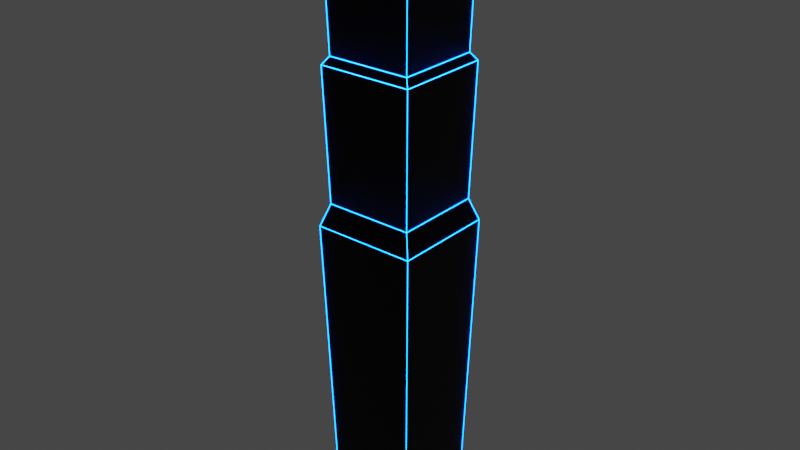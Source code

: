 # Source: obs6.blend  (saved by Blender 2.81.16; exported with 4.5.12 LTS)
import bpy
from mathutils import Matrix  # noqa: F401  (used for matrix-valued properties, if any)

bpy.ops.wm.read_factory_settings(use_empty=True)
scene = bpy.context.scene
scene.name = 'Scene'

# ---- collections
col_collection = bpy.data.collections.new('Collection'); scene.collection.children.link(col_collection)

# ---- materials (node trees are filled in below, after node groups)
mat_material_001 = bpy.data.materials.new('Material.001')
mat_material_001.use_transparent_shadow = False
mat_material_002 = bpy.data.materials.new('Material.002')
mat_material_002.use_transparent_shadow = False

# ---- material node trees
mat_material_001.use_nodes = True; mat_material_001.node_tree.nodes.clear()
_N = mat_material_001.node_tree.nodes; _L = mat_material_001.node_tree.links
n0 = _N.new('ShaderNodeOutputMaterial'); n0.name = 'Material Output'; n0.location = (300, 300)
n1 = _N.new('ShaderNodeBsdfPrincipled'); n1.name = 'Principled BSDF'; n1.location = (10, 300)
n1.distribution = 'GGX'
n1.subsurface_method = 'BURLEY'
n1.inputs[0].default_value = (0.009018, 0.009018, 0.009018, 1.0)
n1.inputs[1].default_value = 1.0
n1.inputs[3].default_value = 1.45
n1.inputs[27].default_value = (0.0, 0.0, 0.0, 1.0)
n1.inputs[28].default_value = 1.0
_L.new(n1.outputs[0], n0.inputs[0])
n0.is_active_output = True
mat_material_002.use_nodes = True; mat_material_002.node_tree.nodes.clear()
_N = mat_material_002.node_tree.nodes; _L = mat_material_002.node_tree.links
n0 = _N.new('ShaderNodeOutputMaterial'); n0.name = 'Material Output'; n0.location = (300, 300)
n1 = _N.new('ShaderNodeEmission'); n1.name = 'Emission'; n1.location = (10, 300)
n1.inputs[0].default_value = (0.0, 0.08014, 1.0, 1.0)
n1.inputs[1].default_value = 50.0
_L.new(n1.outputs[0], n0.inputs[0])
n0.is_active_output = True

# ---- world
world_world = bpy.data.worlds.new('World'); scene.world = world_world
world_world.use_nodes = True; world_world.node_tree.nodes.clear()
_N = world_world.node_tree.nodes; _L = world_world.node_tree.links
n0 = _N.new('ShaderNodeOutputWorld'); n0.name = 'World Output'; n0.location = (300, 300)
n1 = _N.new('ShaderNodeBackground'); n1.name = 'Background'; n1.location = (10, 300)
n1.inputs[0].default_value = (0.05088, 0.05088, 0.05088, 1.0)
_L.new(n1.outputs[0], n0.inputs[0])
n0.is_active_output = True
world_world.color = (0.05088, 0.05088, 0.05088)
world_world.use_sun_shadow = False
world_world.sun_shadow_jitter_overblur = 0.0

# ---- meshes
me_plane = bpy.data.meshes.new('Plane')
me_plane.from_pydata([(-1.0, -1.0, 0.0), (1.0, -1.0, 0.0), (-1.0, 1.0, 0.0), (1.0, 1.0, 0.0), (1.173, -1.173, 6.967), (-1.173, -1.173, 6.967), (1.173, 1.173, 6.967), (-1.173, 1.173, 6.967), (-1.152, 1.152, 13.43), (-1.152, -1.152, 13.43), (1.152, -1.152, 13.43), (1.152, 1.152, 13.43), (1.004, -1.004, 7.469), (1.004, 1.004, 7.469), (-1.004, -1.004, 7.469), (-1.004, 1.004, 7.469), (1.078, -1.078, 10.45), (1.078, 1.078, 10.45), (-1.078, -1.078, 10.45), (-1.078, 1.078, 10.45), (-1.024, 1.024, 13.27), (-1.024, -1.024, 13.27), (1.024, -1.024, 13.27), (1.024, 1.024, 13.27), (0.958, -0.958, 10.62), (0.958, 0.958, 10.62), (-0.958, -0.958, 10.62), (-0.958, 0.958, 10.62), (-0.6646, 0.6646, 13.83), (-0.6646, -0.6646, 13.83), (0.6646, -0.6646, 13.83), (0.6646, 0.6646, 13.83), (-0.6646, 0.6646, 13.54), (-0.6646, -0.6646, 13.54), (0.6646, -0.6646, 13.54), (0.6646, 0.6646, 13.54)], [], [(0, 2, 3, 1), (6, 7, 15, 13), (4, 6, 13, 12), (7, 5, 14, 15), (5, 4, 12, 14), (3, 2, 7, 6), (2, 0, 5, 7), (1, 3, 6, 4), (0, 1, 4, 5), (11, 8, 28, 31), (19, 18, 26, 27), (18, 16, 24, 26), (10, 9, 21, 22), (8, 11, 23, 20), (13, 15, 19, 17), (15, 14, 18, 19), (12, 13, 17, 16), (14, 12, 16, 18), (26, 24, 22, 21), (24, 25, 23, 22), (27, 26, 21, 20), (25, 27, 20, 23), (11, 10, 22, 23), (9, 8, 20, 21), (16, 17, 25, 24), (17, 19, 27, 25), (28, 29, 33, 32), (9, 10, 30, 29), (10, 11, 31, 30), (8, 9, 29, 28), (33, 34, 35, 32), (31, 28, 32, 35), (29, 30, 34, 33), (30, 31, 35, 34)])
_uv = me_plane.uv_layers.new(name='UVMap')
_uv.uv.foreach_set('vector', [0.0, 0.0, 0.0, 1.0, 1.0, 1.0, 1.0, 0.0, 1.0, 1.0, 0.0, 1.0, 0.0, 1.0, 1.0, 1.0, 1.0, 0.0, 1.0, 1.0, 1.0, 1.0, 1.0, 0.0, 0.0, 1.0, 0.0, 0.0, 0.0, 0.0, 0.0, 1.0, 0.0, 0.0, 1.0, 0.0, 1.0, 0.0, 0.0, 0.0, 1.0, 1.0, 0.0, 1.0, 0.0, 1.0, 1.0, 1.0, 0.0, 1.0, 0.0, 0.0, 0.0, 0.0, 0.0, 1.0, 1.0, 0.0, 1.0, 1.0, 1.0, 1.0, 1.0, 0.0, 0.0, 0.0, 1.0, 0.0, 1.0, 0.0, 0.0, 0.0, 1.0, 1.0, 0.0, 1.0, 0.0, 1.0, 1.0, 1.0, 0.0, 1.0, 0.0, 0.0, 0.0, 0.0, 0.0, 1.0, 0.0, 0.0, 1.0, 0.0, 1.0, 0.0, 0.0, 0.0, 1.0, 0.0, 0.0, 0.0, 0.0, 0.0, 1.0, 0.0, 0.0, 1.0, 1.0, 1.0, 1.0, 1.0, 0.0, 1.0, 1.0, 1.0, 0.0, 1.0, 0.0, 1.0, 1.0, 1.0, 0.0, 1.0, 0.0, 0.0, 0.0, 0.0, 0.0, 1.0, 1.0, 0.0, 1.0, 1.0, 1.0, 1.0, 1.0, 0.0, 0.0, 0.0, 1.0, 0.0, 1.0, 0.0, 0.0, 0.0, 0.0, 0.0, 1.0, 0.0, 1.0, 0.0, 0.0, 0.0, 1.0, 0.0, 1.0, 1.0, 1.0, 1.0, 1.0, 0.0, 0.0, 1.0, 0.0, 0.0, 0.0, 0.0, 0.0, 1.0, 1.0, 1.0, 0.0, 1.0, 0.0, 1.0, 1.0, 1.0, 1.0, 1.0, 1.0, 0.0, 1.0, 0.0, 1.0, 1.0, 0.0, 0.0, 0.0, 1.0, 0.0, 1.0, 0.0, 0.0, 1.0, 0.0, 1.0, 1.0, 1.0, 1.0, 1.0, 0.0, 1.0, 1.0, 0.0, 1.0, 0.0, 1.0, 1.0, 1.0, 0.0, 1.0, 0.0, 0.0, 0.0, 0.0, 0.0, 1.0, 0.0, 0.0, 1.0, 0.0, 1.0, 0.0, 0.0, 0.0, 1.0, 0.0, 1.0, 1.0, 1.0, 1.0, 1.0, 0.0, 0.0, 1.0, 0.0, 0.0, 0.0, 0.0, 0.0, 1.0, 0.0, 0.0, 1.0, 0.0, 1.0, 1.0, 0.0, 1.0, 1.0, 1.0, 0.0, 1.0, 0.0, 1.0, 1.0, 1.0, 0.0, 0.0, 1.0, 0.0, 1.0, 0.0, 0.0, 0.0, 1.0, 0.0, 1.0, 1.0, 1.0, 1.0, 1.0, 0.0])
me_plane.materials.append(mat_material_001)
me_plane.materials.append(mat_material_002)
me_plane.use_remesh_fix_poles = True
me_plane.use_remesh_preserve_attributes = False
me_plane.use_mirror_vertex_groups = False
me_plane.update()

# ---- objects
ob_obs6 = bpy.data.objects.new('obs6', me_plane)

# ---- transforms, parenting, visibility, modifiers, constraints
ob_obs6.location = (0.0, 0.0, 0.0)
ob_obs6.lineart.crease_threshold = 0.0
_m = ob_obs6.modifiers.new('Wireframe', 'WIREFRAME')
_m.thickness = 0.0181
_m.use_replace = False
_m.material_offset = 2

# ---- collection membership
col_collection.objects.link(ob_obs6)

# ---- scene / render settings (as saved in the file)
scene.frame_start = 1; scene.frame_end = 250; scene.frame_set(1)
scene.render.engine = 'BLENDER_EEVEE_NEXT'
scene.cycles.use_denoising = False
scene.cycles.samples = 128
scene.cycles.sampling_pattern = 'TABULATED_SOBOL'
scene.cycles.use_adaptive_sampling = False
scene.cycles.use_light_tree = False
scene.view_settings.view_transform = 'Filmic'
bpy.context.view_layer.update()

# ---- added for rendering (the .blend has no active camera): camera
cam_auto = bpy.data.cameras.new('AutoCamera')
cam_auto.lens = 50.0
cam_auto.sensor_width = 36.0
cam_auto.clip_end = 1000.0
ob_auto_camera = bpy.data.objects.new('AutoCamera', cam_auto)
scene.collection.objects.link(ob_auto_camera)
ob_auto_camera.location = (13.173, -15.8077, 17.4538)
ob_auto_camera.rotation_euler = (1.09748, -7.21219e-08, 0.694738)
scene.camera = ob_auto_camera
bpy.context.view_layer.update()
